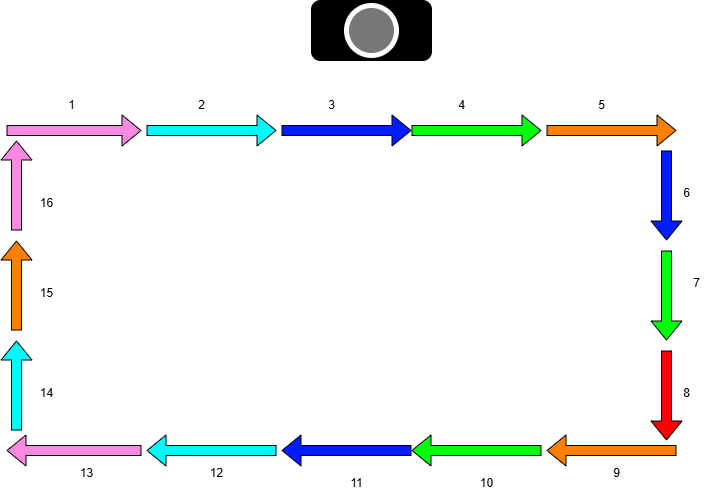

The diagram above was exported from draw.io. Its source (the exported page's mxGraphModel, read from the mxfile embedded in the PNG):
<mxGraphModel dx="1092" dy="814" grid="1" gridSize="10" guides="1" tooltips="1" connect="1" arrows="1" fold="1" page="1" pageScale="1" pageWidth="850" pageHeight="1100" math="0" shadow="0">
  <root>
    <mxCell id="0" />
    <mxCell id="1" parent="0" />
    <mxCell id="vPZcTLXvzWWjCnhefYHV-1" value="" style="rounded=1;whiteSpace=wrap;html=1;fillColor=#000000;" vertex="1" parent="1">
      <mxGeometry x="365" width="120" height="60" as="geometry" />
    </mxCell>
    <mxCell id="vPZcTLXvzWWjCnhefYHV-2" value="" style="ellipse;whiteSpace=wrap;html=1;aspect=fixed;strokeColor=#FFFFFF;fillColor=#777777;strokeWidth=5;" vertex="1" parent="1">
      <mxGeometry x="400" y="5" width="50" height="50" as="geometry" />
    </mxCell>
    <mxCell id="vPZcTLXvzWWjCnhefYHV-3" value="" style="shape=flexArrow;endArrow=classic;html=1;rounded=0;fillColor=#00F9FF;" edge="1" parent="1">
      <mxGeometry width="50" height="50" relative="1" as="geometry">
        <mxPoint x="200" y="130" as="sourcePoint" />
        <mxPoint x="330" y="130" as="targetPoint" />
      </mxGeometry>
    </mxCell>
    <mxCell id="vPZcTLXvzWWjCnhefYHV-4" value="" style="shape=flexArrow;endArrow=classic;html=1;rounded=0;fillColor=#00FF0B;" edge="1" parent="1">
      <mxGeometry width="50" height="50" relative="1" as="geometry">
        <mxPoint x="465" y="130" as="sourcePoint" />
        <mxPoint x="595" y="130" as="targetPoint" />
      </mxGeometry>
    </mxCell>
    <mxCell id="vPZcTLXvzWWjCnhefYHV-6" value="" style="shape=flexArrow;endArrow=classic;html=1;rounded=0;fillColor=#FF8000;" edge="1" parent="1">
      <mxGeometry width="50" height="50" relative="1" as="geometry">
        <mxPoint x="600" y="130" as="sourcePoint" />
        <mxPoint x="730" y="130" as="targetPoint" />
      </mxGeometry>
    </mxCell>
    <mxCell id="vPZcTLXvzWWjCnhefYHV-7" value="" style="shape=flexArrow;endArrow=classic;html=1;rounded=0;fillColor=light-dark(#fb89e2, #ededed);" edge="1" parent="1">
      <mxGeometry width="50" height="50" relative="1" as="geometry">
        <mxPoint x="60" y="130" as="sourcePoint" />
        <mxPoint x="195" y="130" as="targetPoint" />
      </mxGeometry>
    </mxCell>
    <mxCell id="vPZcTLXvzWWjCnhefYHV-8" value="" style="shape=flexArrow;endArrow=classic;html=1;rounded=0;fillColor=#001CFF;" edge="1" parent="1">
      <mxGeometry width="50" height="50" relative="1" as="geometry">
        <mxPoint x="335" y="130" as="sourcePoint" />
        <mxPoint x="465" y="130" as="targetPoint" />
      </mxGeometry>
    </mxCell>
    <mxCell id="vPZcTLXvzWWjCnhefYHV-17" value="1" style="text;html=1;align=center;verticalAlign=middle;resizable=0;points=[];autosize=1;strokeColor=none;fillColor=none;" vertex="1" parent="1">
      <mxGeometry x="110" y="90" width="30" height="30" as="geometry" />
    </mxCell>
    <mxCell id="vPZcTLXvzWWjCnhefYHV-18" value="2" style="text;html=1;align=center;verticalAlign=middle;resizable=0;points=[];autosize=1;strokeColor=none;fillColor=none;" vertex="1" parent="1">
      <mxGeometry x="240" y="90" width="30" height="30" as="geometry" />
    </mxCell>
    <mxCell id="vPZcTLXvzWWjCnhefYHV-19" value="3" style="text;html=1;align=center;verticalAlign=middle;resizable=0;points=[];autosize=1;strokeColor=none;fillColor=none;" vertex="1" parent="1">
      <mxGeometry x="370" y="90" width="30" height="30" as="geometry" />
    </mxCell>
    <mxCell id="vPZcTLXvzWWjCnhefYHV-20" value="4" style="text;html=1;align=center;verticalAlign=middle;resizable=0;points=[];autosize=1;strokeColor=none;fillColor=none;" vertex="1" parent="1">
      <mxGeometry x="500" y="90" width="30" height="30" as="geometry" />
    </mxCell>
    <mxCell id="vPZcTLXvzWWjCnhefYHV-22" value="5" style="text;html=1;align=center;verticalAlign=middle;resizable=0;points=[];autosize=1;strokeColor=none;fillColor=none;" vertex="1" parent="1">
      <mxGeometry x="640" y="90" width="30" height="30" as="geometry" />
    </mxCell>
    <mxCell id="vPZcTLXvzWWjCnhefYHV-32" value="" style="shape=flexArrow;endArrow=classic;html=1;rounded=0;fillColor=#00F9FF;" edge="1" parent="1">
      <mxGeometry width="50" height="50" relative="1" as="geometry">
        <mxPoint x="330" y="450" as="sourcePoint" />
        <mxPoint x="200" y="450" as="targetPoint" />
      </mxGeometry>
    </mxCell>
    <mxCell id="vPZcTLXvzWWjCnhefYHV-33" value="" style="shape=flexArrow;endArrow=classic;html=1;rounded=0;fillColor=#00FF0B;" edge="1" parent="1">
      <mxGeometry width="50" height="50" relative="1" as="geometry">
        <mxPoint x="595" y="450" as="sourcePoint" />
        <mxPoint x="465" y="450" as="targetPoint" />
      </mxGeometry>
    </mxCell>
    <mxCell id="vPZcTLXvzWWjCnhefYHV-34" value="" style="shape=flexArrow;endArrow=classic;html=1;rounded=0;fillColor=#FF8000;" edge="1" parent="1">
      <mxGeometry width="50" height="50" relative="1" as="geometry">
        <mxPoint x="730" y="450" as="sourcePoint" />
        <mxPoint x="600" y="450" as="targetPoint" />
      </mxGeometry>
    </mxCell>
    <mxCell id="vPZcTLXvzWWjCnhefYHV-35" value="" style="shape=flexArrow;endArrow=classic;html=1;rounded=0;fillColor=light-dark(#fb89e2, #ededed);" edge="1" parent="1">
      <mxGeometry width="50" height="50" relative="1" as="geometry">
        <mxPoint x="195" y="450" as="sourcePoint" />
        <mxPoint x="60" y="450" as="targetPoint" />
      </mxGeometry>
    </mxCell>
    <mxCell id="vPZcTLXvzWWjCnhefYHV-36" value="" style="shape=flexArrow;endArrow=classic;html=1;rounded=0;fillColor=#001CFF;" edge="1" parent="1">
      <mxGeometry width="50" height="50" relative="1" as="geometry">
        <mxPoint x="465" y="450" as="sourcePoint" />
        <mxPoint x="335" y="450" as="targetPoint" />
      </mxGeometry>
    </mxCell>
    <mxCell id="vPZcTLXvzWWjCnhefYHV-37" value="" style="shape=flexArrow;endArrow=classic;html=1;rounded=0;fillColor=#00F9FF;" edge="1" parent="1">
      <mxGeometry width="50" height="50" relative="1" as="geometry">
        <mxPoint x="70" y="430" as="sourcePoint" />
        <mxPoint x="70" y="340" as="targetPoint" />
      </mxGeometry>
    </mxCell>
    <mxCell id="vPZcTLXvzWWjCnhefYHV-38" value="" style="shape=flexArrow;endArrow=classic;html=1;rounded=0;fillColor=#00FF0B;" edge="1" parent="1">
      <mxGeometry width="50" height="50" relative="1" as="geometry">
        <mxPoint x="895" y="220" as="sourcePoint" />
        <mxPoint x="1025" y="220" as="targetPoint" />
      </mxGeometry>
    </mxCell>
    <mxCell id="vPZcTLXvzWWjCnhefYHV-39" value="" style="shape=flexArrow;endArrow=classic;html=1;rounded=0;fillColor=#FF8000;" edge="1" parent="1">
      <mxGeometry width="50" height="50" relative="1" as="geometry">
        <mxPoint x="1030" y="220" as="sourcePoint" />
        <mxPoint x="1160" y="220" as="targetPoint" />
      </mxGeometry>
    </mxCell>
    <mxCell id="vPZcTLXvzWWjCnhefYHV-40" value="" style="shape=flexArrow;endArrow=classic;html=1;rounded=0;fillColor=#FF8000;" edge="1" parent="1">
      <mxGeometry width="50" height="50" relative="1" as="geometry">
        <mxPoint x="70" y="330" as="sourcePoint" />
        <mxPoint x="70" y="240" as="targetPoint" />
      </mxGeometry>
    </mxCell>
    <mxCell id="vPZcTLXvzWWjCnhefYHV-41" value="" style="shape=flexArrow;endArrow=classic;html=1;rounded=0;fillColor=#001CFF;" edge="1" parent="1">
      <mxGeometry width="50" height="50" relative="1" as="geometry">
        <mxPoint x="720" y="150" as="sourcePoint" />
        <mxPoint x="720" y="240" as="targetPoint" />
      </mxGeometry>
    </mxCell>
    <mxCell id="vPZcTLXvzWWjCnhefYHV-42" value="" style="shape=flexArrow;endArrow=classic;html=1;rounded=0;fillColor=light-dark(#fb89e2, #ededed);" edge="1" parent="1">
      <mxGeometry width="50" height="50" relative="1" as="geometry">
        <mxPoint x="70" y="230" as="sourcePoint" />
        <mxPoint x="70" y="140" as="targetPoint" />
      </mxGeometry>
    </mxCell>
    <mxCell id="vPZcTLXvzWWjCnhefYHV-43" value="" style="shape=flexArrow;endArrow=classic;html=1;rounded=0;fillColor=#00FF0B;" edge="1" parent="1">
      <mxGeometry width="50" height="50" relative="1" as="geometry">
        <mxPoint x="720" y="250" as="sourcePoint" />
        <mxPoint x="720" y="340" as="targetPoint" />
      </mxGeometry>
    </mxCell>
    <mxCell id="vPZcTLXvzWWjCnhefYHV-44" value="" style="shape=flexArrow;endArrow=classic;html=1;rounded=0;fillColor=#FF0000;" edge="1" parent="1">
      <mxGeometry width="50" height="50" relative="1" as="geometry">
        <mxPoint x="720" y="350" as="sourcePoint" />
        <mxPoint x="720" y="440" as="targetPoint" />
      </mxGeometry>
    </mxCell>
    <mxCell id="vPZcTLXvzWWjCnhefYHV-45" value="6" style="text;html=1;align=center;verticalAlign=middle;resizable=0;points=[];autosize=1;strokeColor=none;fillColor=none;" vertex="1" parent="1">
      <mxGeometry x="725" y="178" width="30" height="30" as="geometry" />
    </mxCell>
    <mxCell id="vPZcTLXvzWWjCnhefYHV-46" value="7" style="text;html=1;align=center;verticalAlign=middle;resizable=0;points=[];autosize=1;strokeColor=none;fillColor=none;" vertex="1" parent="1">
      <mxGeometry x="735" y="268" width="30" height="30" as="geometry" />
    </mxCell>
    <mxCell id="vPZcTLXvzWWjCnhefYHV-47" value="8" style="text;html=1;align=center;verticalAlign=middle;resizable=0;points=[];autosize=1;strokeColor=none;fillColor=none;" vertex="1" parent="1">
      <mxGeometry x="725" y="378" width="30" height="30" as="geometry" />
    </mxCell>
    <mxCell id="vPZcTLXvzWWjCnhefYHV-48" value="9" style="text;html=1;align=center;verticalAlign=middle;resizable=0;points=[];autosize=1;strokeColor=none;fillColor=none;" vertex="1" parent="1">
      <mxGeometry x="655" y="458" width="30" height="30" as="geometry" />
    </mxCell>
    <mxCell id="vPZcTLXvzWWjCnhefYHV-49" value="10" style="text;html=1;align=center;verticalAlign=middle;resizable=0;points=[];autosize=1;strokeColor=none;fillColor=none;" vertex="1" parent="1">
      <mxGeometry x="520" y="468" width="40" height="30" as="geometry" />
    </mxCell>
    <mxCell id="vPZcTLXvzWWjCnhefYHV-50" value="11" style="text;html=1;align=center;verticalAlign=middle;resizable=0;points=[];autosize=1;strokeColor=none;fillColor=none;" vertex="1" parent="1">
      <mxGeometry x="390" y="468" width="40" height="30" as="geometry" />
    </mxCell>
    <mxCell id="vPZcTLXvzWWjCnhefYHV-51" value="12" style="text;html=1;align=center;verticalAlign=middle;resizable=0;points=[];autosize=1;strokeColor=none;fillColor=none;" vertex="1" parent="1">
      <mxGeometry x="250" y="458" width="40" height="30" as="geometry" />
    </mxCell>
    <mxCell id="vPZcTLXvzWWjCnhefYHV-52" value="13" style="text;html=1;align=center;verticalAlign=middle;resizable=0;points=[];autosize=1;strokeColor=none;fillColor=none;" vertex="1" parent="1">
      <mxGeometry x="120" y="458" width="40" height="30" as="geometry" />
    </mxCell>
    <mxCell id="vPZcTLXvzWWjCnhefYHV-53" value="14" style="text;html=1;align=center;verticalAlign=middle;resizable=0;points=[];autosize=1;strokeColor=none;fillColor=none;" vertex="1" parent="1">
      <mxGeometry x="80" y="378" width="40" height="30" as="geometry" />
    </mxCell>
    <mxCell id="vPZcTLXvzWWjCnhefYHV-54" value="15" style="text;html=1;align=center;verticalAlign=middle;resizable=0;points=[];autosize=1;strokeColor=none;fillColor=none;" vertex="1" parent="1">
      <mxGeometry x="80" y="278" width="40" height="30" as="geometry" />
    </mxCell>
    <mxCell id="vPZcTLXvzWWjCnhefYHV-55" value="16" style="text;html=1;align=center;verticalAlign=middle;resizable=0;points=[];autosize=1;strokeColor=none;fillColor=none;" vertex="1" parent="1">
      <mxGeometry x="80" y="188" width="40" height="30" as="geometry" />
    </mxCell>
  </root>
</mxGraphModel>